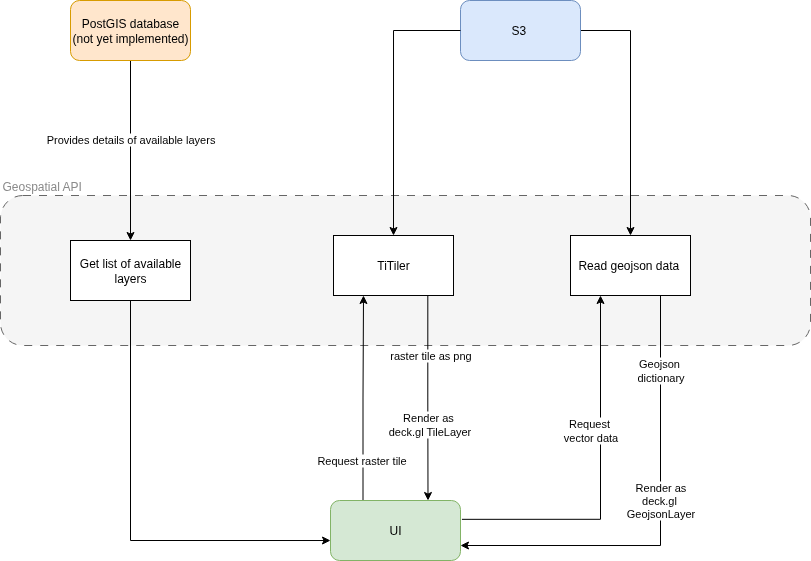

The diagram above was exported from draw.io. Its source (the exported page's mxGraphModel, read from the mxfile embedded in the PNG):
<mxGraphModel dx="1912" dy="2246" grid="1" gridSize="10" guides="1" tooltips="1" connect="1" arrows="1" fold="1" page="1" pageScale="1" pageWidth="827" pageHeight="1169" math="0" shadow="0">
  <root>
    <mxCell id="0" />
    <mxCell id="1" parent="0" />
    <mxCell id="2" value="&lt;div&gt;&lt;span style=&quot;background-color: transparent;&quot;&gt;Geospatial API&lt;/span&gt;&lt;/div&gt;" style="rounded=1;whiteSpace=wrap;html=1;labelPosition=center;verticalLabelPosition=top;align=left;verticalAlign=bottom;dashed=1;dashPattern=8 8;fillColor=#f5f5f5;fontColor=#8B8B8B;strokeColor=#666666;" vertex="1" parent="1">
      <mxGeometry x="70" y="165" width="810" height="150" as="geometry" />
    </mxCell>
    <mxCell id="3" style="edgeStyle=orthogonalEdgeStyle;rounded=0;orthogonalLoop=1;jettySize=auto;html=1;" edge="1" source="5" target="22" parent="1">
      <mxGeometry relative="1" as="geometry" />
    </mxCell>
    <mxCell id="4" value="Provides details of available layers" style="edgeLabel;html=1;align=center;verticalAlign=middle;resizable=0;points=[];" vertex="1" connectable="0" parent="3">
      <mxGeometry x="-0.1259" relative="1" as="geometry">
        <mxPoint as="offset" />
      </mxGeometry>
    </mxCell>
    <mxCell id="5" value="PostGIS database&lt;div&gt;(not yet implemented)&lt;/div&gt;" style="rounded=1;whiteSpace=wrap;html=1;fillColor=#ffe6cc;strokeColor=#d79b00;" vertex="1" parent="1">
      <mxGeometry x="140" y="-30" width="120" height="60" as="geometry" />
    </mxCell>
    <mxCell id="6" style="edgeStyle=orthogonalEdgeStyle;rounded=0;orthogonalLoop=1;jettySize=auto;html=1;exitX=1;exitY=0.5;exitDx=0;exitDy=0;" edge="1" source="7" target="21" parent="1">
      <mxGeometry relative="1" as="geometry" />
    </mxCell>
    <mxCell id="7" value="S3&amp;nbsp;" style="rounded=1;whiteSpace=wrap;html=1;fillColor=#dae8fc;strokeColor=#6c8ebf;" vertex="1" parent="1">
      <mxGeometry x="530" y="-30" width="120" height="60" as="geometry" />
    </mxCell>
    <mxCell id="8" style="edgeStyle=orthogonalEdgeStyle;rounded=0;orthogonalLoop=1;jettySize=auto;html=1;exitX=0.25;exitY=0;exitDx=0;exitDy=0;entryX=0.25;entryY=1;entryDx=0;entryDy=0;" edge="1" source="12" target="17" parent="1">
      <mxGeometry relative="1" as="geometry" />
    </mxCell>
    <mxCell id="9" value="Request raster tile" style="edgeLabel;html=1;align=center;verticalAlign=middle;resizable=0;points=[];" vertex="1" connectable="0" parent="8">
      <mxGeometry x="0.0537" y="2" relative="1" as="geometry">
        <mxPoint y="67" as="offset" />
      </mxGeometry>
    </mxCell>
    <mxCell id="10" style="edgeStyle=orthogonalEdgeStyle;rounded=0;orthogonalLoop=1;jettySize=auto;html=1;entryX=0.25;entryY=1;entryDx=0;entryDy=0;exitX=1.011;exitY=0.314;exitDx=0;exitDy=0;exitPerimeter=0;" edge="1" source="12" target="21" parent="1">
      <mxGeometry relative="1" as="geometry" />
    </mxCell>
    <mxCell id="11" value="Request&amp;nbsp;&lt;div&gt;vector data&lt;/div&gt;" style="edgeLabel;html=1;align=center;verticalAlign=middle;resizable=0;points=[];" vertex="1" connectable="0" parent="10">
      <mxGeometry x="0.2754" relative="1" as="geometry">
        <mxPoint x="-10" y="3" as="offset" />
      </mxGeometry>
    </mxCell>
    <mxCell id="12" value="UI" style="rounded=1;whiteSpace=wrap;html=1;fillColor=#d5e8d4;strokeColor=#82b366;" vertex="1" parent="1">
      <mxGeometry x="400" y="470" width="130" height="60" as="geometry" />
    </mxCell>
    <mxCell id="13" style="edgeStyle=orthogonalEdgeStyle;rounded=0;orthogonalLoop=1;jettySize=auto;html=1;entryX=0.75;entryY=0;entryDx=0;entryDy=0;exitX=0.786;exitY=0.988;exitDx=0;exitDy=0;exitPerimeter=0;" edge="1" source="17" target="12" parent="1">
      <mxGeometry relative="1" as="geometry">
        <mxPoint x="496" y="260" as="sourcePoint" />
      </mxGeometry>
    </mxCell>
    <mxCell id="14" value="raster tile as png" style="edgeLabel;html=1;align=center;verticalAlign=middle;resizable=0;points=[];" vertex="1" connectable="0" parent="13">
      <mxGeometry x="-0.4116" y="2" relative="1" as="geometry">
        <mxPoint as="offset" />
      </mxGeometry>
    </mxCell>
    <mxCell id="15" value="Render as&amp;nbsp;&lt;div&gt;deck.gl TileLayer&lt;/div&gt;" style="edgeLabel;html=1;align=center;verticalAlign=middle;resizable=0;points=[];" vertex="1" connectable="0" parent="13">
      <mxGeometry x="0.254" y="1" relative="1" as="geometry">
        <mxPoint as="offset" />
      </mxGeometry>
    </mxCell>
    <mxCell id="16" style="edgeStyle=orthogonalEdgeStyle;rounded=0;orthogonalLoop=1;jettySize=auto;html=1;entryX=0;entryY=0.5;entryDx=0;entryDy=0;exitX=0.5;exitY=0;exitDx=0;exitDy=0;endArrow=none;endFill=0;startArrow=classic;startFill=1;" edge="1" source="17" target="7" parent="1">
      <mxGeometry relative="1" as="geometry" />
    </mxCell>
    <mxCell id="17" value="TiTiler" style="rounded=0;whiteSpace=wrap;html=1;" vertex="1" parent="1">
      <mxGeometry x="403" y="205" width="120" height="60" as="geometry" />
    </mxCell>
    <mxCell id="18" style="edgeStyle=orthogonalEdgeStyle;rounded=0;orthogonalLoop=1;jettySize=auto;html=1;entryX=1;entryY=0.75;entryDx=0;entryDy=0;exitX=0.75;exitY=1;exitDx=0;exitDy=0;" edge="1" source="21" target="12" parent="1">
      <mxGeometry relative="1" as="geometry" />
    </mxCell>
    <mxCell id="19" value="Geojson&amp;nbsp;&lt;div&gt;dictionary&lt;/div&gt;" style="edgeLabel;html=1;align=center;verticalAlign=middle;resizable=0;points=[];" vertex="1" connectable="0" parent="18">
      <mxGeometry x="-0.4369" y="-3" relative="1" as="geometry">
        <mxPoint x="3" y="-52" as="offset" />
      </mxGeometry>
    </mxCell>
    <mxCell id="20" value="Render as&lt;div&gt;deck.gl&amp;nbsp;&lt;/div&gt;&lt;div&gt;GeojsonLayer&lt;/div&gt;" style="edgeLabel;html=1;align=center;verticalAlign=middle;resizable=0;points=[];" vertex="1" connectable="0" parent="18">
      <mxGeometry x="-0.1575" y="1" relative="1" as="geometry">
        <mxPoint x="-1" y="15" as="offset" />
      </mxGeometry>
    </mxCell>
    <mxCell id="21" value="Read geojson data&amp;nbsp;" style="rounded=0;whiteSpace=wrap;html=1;" vertex="1" parent="1">
      <mxGeometry x="640" y="205" width="120" height="60" as="geometry" />
    </mxCell>
    <mxCell id="22" value="Get list of available layers" style="rounded=0;whiteSpace=wrap;html=1;" vertex="1" parent="1">
      <mxGeometry x="140" y="210" width="120" height="60" as="geometry" />
    </mxCell>
    <mxCell id="23" style="edgeStyle=orthogonalEdgeStyle;rounded=0;orthogonalLoop=1;jettySize=auto;html=1;entryX=0;entryY=0.667;entryDx=0;entryDy=0;entryPerimeter=0;exitX=0.5;exitY=1;exitDx=0;exitDy=0;" edge="1" source="22" target="12" parent="1">
      <mxGeometry relative="1" as="geometry" />
    </mxCell>
  </root>
</mxGraphModel>